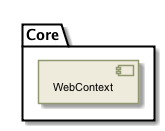

The diagram above was rendered by PlantUML. Its source (embedded in the PNG):
@startuml

skinparam backgroundColor #FFFFFF


skinparam sequence {

        ActorBorderColor #000000
   
        ArrowColor #919871 
        ArrowFontSize 8
        ArrowFontStyle plain
        ArrowFontName Arial
        
        LifeLineBorderColor #919871
        LifeLineBackgroundColor #EEEBDC

        ParticipantBorderColor #919871
        ParticipantBackgroundColor #EEEBDC
        ParticipantFontName Arial
        ParticipantFontSize 10
        ParticipantFontColor #000000

        ActorBackgroundColor #EEEBDC
        ActorFontColor #000000
        ActorFontSize 10
        ActorFontName Arial
         
}

skinparam class {

	ArrowFontColor #000000
	ArrowFontSize 10
	ArrowFontStyle plain
	ArrowFontName Arial
	
	AttributeFontColor #000000
	AttributeFontSize 10
	AttributeIconSize 11
	AttributeFontStyle plain
	AttributeFontName Arial

	FontColor #000000
	FontSize 11
	FontStyle plain
	FontName Arial

	StereotypeFontColor #000000
	StereotypeFontSize 10
	StereotypeFontStyle plain
	StereotypeFontName Arial

	BackgroundColor #EEEBDC
 	ArrowColor #919871
 	BorderColor #919871
 	
 }
 
skinparam component {
 
	FontSize 11 
 	BackgroundColor #EEEBDC
 	InterfaceBackgroundColor white
	InterfaceBorderColor black
 	BorderColor #919871
	ArrowColor black
 	ArrowFontColor #777777
 	FontName Arial
 	ArrowFontName Arial
	
	

}

skinparam package {
	FontColor black
	FontSize 11
	FontStyle plain
	FontName Arial
}

skinparam state {
	BackgroundColor #EEEBDC
	BorderColor #919871
	ArrowColor  black
	

	FontColor black
	FontSize 11
	FontStyle plain
	FontName Arial

	ArrowFontColor black
	ArrowFontSize 11
	ArrowFontStyle plain
	ArrowFontName Arial
	AttributeFontColor black
	AttributeFontSize 11
	AttributeFontStyle plain
	AttributeFontName Arial
	
}

skinparam activity {
	
	ArrowColor black
	BackgroundColor #EEEBDC
	BorderColor #919871
	StartColor black
	EndColor black
	BarColor #919871
	
	FontColor black
	FontSize 11
	FontStyle plain
	FontName Arial

	ArrowFontColor black
	ArrowFontSize 11
	ArrowFontStyle plain
	ArrowFontName Arial

}

skinparam usecase {
	
	BackgroundColor #EEEBDC
 	InterfaceBackgroundColor white
	InterfaceBorderColor black
 	BorderColor #919871
	ArrowColor black
	ActorBorderColor #919871
	ActorFontName Courier

}
skinparam backgroundColor #FFFFFF
skinparam componentStyle uml2
folder "Core" {
	[WebContext] as group___web_context [[../computational/components/group___web_context.html]]
}

@enduml